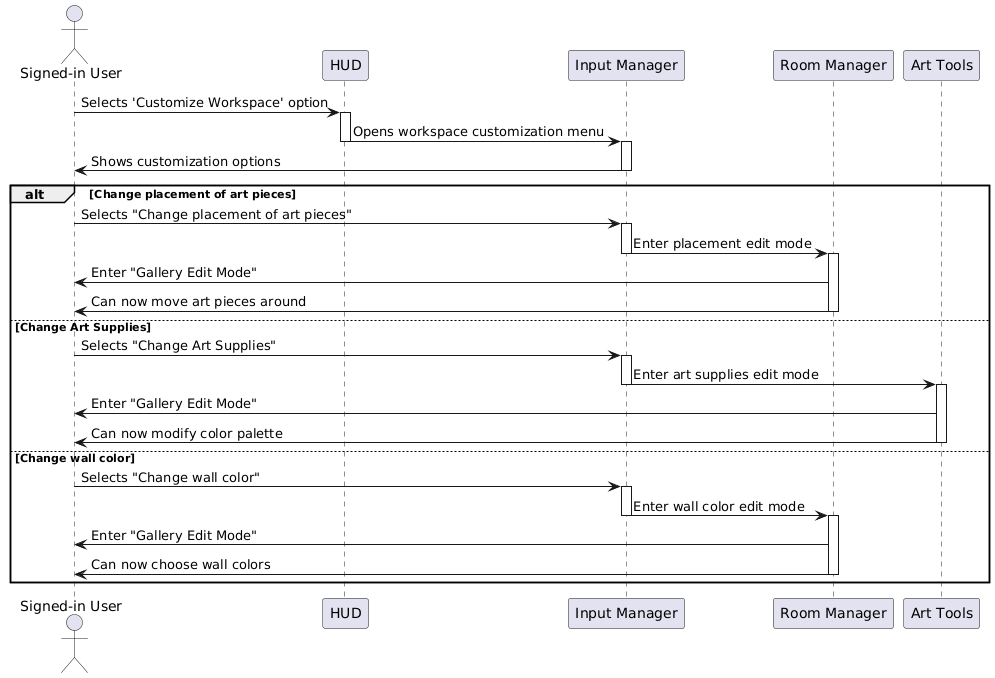

The diagram above was rendered by PlantUML. Its source (embedded in the PNG):
@startuml
actor "Signed-in User" as User
participant HUD
participant "Input Manager" as Controller
participant "Room Manager" as RoomMgr
participant "Art Tools" as ArtTools

User -> HUD: Selects 'Customize Workspace' option
activate HUD
HUD -> Controller: Opens workspace customization menu
deactivate HUD
activate Controller
Controller -> User: Shows customization options
deactivate Controller

alt Change placement of art pieces
    
    User -> Controller: Selects "Change placement of art pieces"
    activate Controller
    Controller -> RoomMgr: Enter placement edit mode
    deactivate Controller
    activate RoomMgr
    RoomMgr -> User: Enter "Gallery Edit Mode" 
    RoomMgr -> User: Can now move art pieces around
    deactivate RoomMgr
    
else Change Art Supplies
    
    User -> Controller: Selects "Change Art Supplies"
    activate Controller
    Controller -> ArtTools: Enter art supplies edit mode
    deactivate Controller
    activate ArtTools
    ArtTools -> User: Enter "Gallery Edit Mode" 
    ArtTools -> User: Can now modify color palette
    deactivate ArtTools

else Change wall color

    User -> Controller: Selects "Change wall color" 
    activate Controller
    Controller -> RoomMgr: Enter wall color edit mode
    deactivate Controller
    activate RoomMgr
    RoomMgr -> User: Enter "Gallery Edit Mode" 
    RoomMgr -> User: Can now choose wall colors
    deactivate RoomMgr
    
end
@enduml